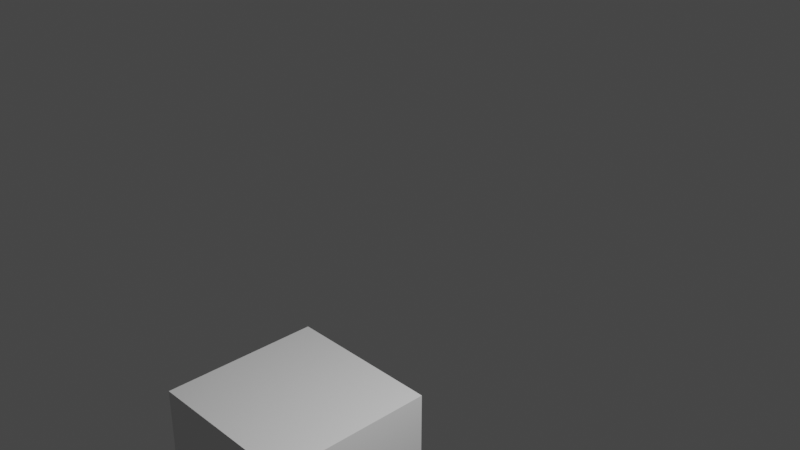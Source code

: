 # Source: experiments.blend  (saved by Blender 2.80.47; exported with 4.5.12 LTS)
import bpy
from mathutils import Matrix  # noqa: F401  (used for matrix-valued properties, if any)

bpy.ops.wm.read_factory_settings(use_empty=True)
scene = bpy.context.scene
scene.name = 'Scene'

# ---- collections
col_collection = bpy.data.collections.new('Collection'); scene.collection.children.link(col_collection)

# ---- world
world_world = bpy.data.worlds.new('World'); scene.world = world_world
world_world.use_nodes = True; world_world.node_tree.nodes.clear()
_N = world_world.node_tree.nodes; _L = world_world.node_tree.links
n0 = _N.new('ShaderNodeOutputWorld'); n0.name = 'World Output'; n0.location = (300, 300)
n1 = _N.new('ShaderNodeBackground'); n1.name = 'Background'; n1.location = (10, 300)
n1.inputs[0].default_value = (0.05088, 0.05088, 0.05088, 1.0)
_L.new(n1.outputs[0], n0.inputs[0])
n0.is_active_output = True
world_world.color = (0.05088, 0.05088, 0.05088)
world_world.use_sun_shadow = False
world_world.sun_shadow_jitter_overblur = 0.0

# ---- cameras
cam_camera = bpy.data.cameras.new('Camera')
cam_camera.clip_end = 100.0
cam_camera.ortho_scale = 7.314
cam_camera.dof.focus_distance = 0.0
cam_camera.dof.aperture_fstop = 128.0

# ---- lights
light_light = bpy.data.lights.new('Light', 'POINT')
light_light.transmission_factor = 0.0
light_light.cutoff_distance = 30.0
light_light.energy = 1000.0
light_light.shadow_buffer_clip_start = 1.001
light_light.shadow_soft_size = 0.1
light_light.shadow_maximum_resolution = 0.006
light_light.use_absolute_resolution = True

# ---- meshes
me_cube = bpy.data.meshes.new('Cube')
me_cube.from_pydata([(-1.0, -1.0, -1.0), (-1.0, -1.0, 1.0), (-1.0, 1.0, -1.0), (-1.0, 1.0, 1.0), (1.0, -1.0, -1.0), (1.0, -1.0, 1.0), (1.0, 1.0, -1.0), (1.0, 1.0, 1.0)], [], [(0, 1, 3, 2), (2, 3, 7, 6), (6, 7, 5, 4), (4, 5, 1, 0), (2, 6, 4, 0), (7, 3, 1, 5)])
_uv = me_cube.uv_layers.new(name='UVMap')
_uv.uv.foreach_set('vector', [0.375, 0.0, 0.625, 0.0, 0.625, 0.25, 0.375, 0.25, 0.375, 0.25, 0.625, 0.25, 0.625, 0.5, 0.375, 0.5, 0.375, 0.5, 0.625, 0.5, 0.625, 0.75, 0.375, 0.75, 0.375, 0.75, 0.625, 0.75, 0.625, 1.0, 0.375, 1.0, 0.125, 0.5, 0.375, 0.5, 0.375, 0.75, 0.125, 0.75, 0.625, 0.5, 0.875, 0.5, 0.875, 0.75, 0.625, 0.75])
me_cube.use_remesh_preserve_volume = False
me_cube.use_remesh_preserve_attributes = False
me_cube.use_mirror_vertex_groups = False
me_cube.update()

# ---- objects
ob_light = bpy.data.objects.new('Light', light_light)
ob_camera = bpy.data.objects.new('Camera', cam_camera)
ob_cube = bpy.data.objects.new('Cube', me_cube)

# ---- transforms, parenting, visibility, modifiers, constraints
ob_light.location = (4.076, 1.005, 5.904)
ob_light.rotation_euler = (0.6503, 0.05522, 1.866)
ob_light.lock_rotations_4d = False
ob_light.empty_display_type = 'ARROWS'
ob_light.color = (0.0, 0.0, 0.0, 0.0)
ob_light.lineart.crease_threshold = 0.0
ob_camera.location = (8.262, -6.179, 8.197)
ob_camera.rotation_euler = (1.109, 0.0, 0.8149)
ob_camera.lock_rotations_4d = False
ob_camera.empty_display_type = 'ARROWS'
ob_camera.color = (0.0, 0.0, 0.0, 0.0)
ob_camera.display_type = 'WIRE'
ob_camera.lineart.crease_threshold = 0.0
ob_cube.location = (0.0, 0.0, 0.0)
ob_cube.lineart.crease_threshold = 0.0

# ---- collection membership
col_collection.objects.link(ob_light)
col_collection.objects.link(ob_camera)
col_collection.objects.link(ob_cube)

# ---- scene / render settings (as saved in the file)
scene.camera = ob_camera
scene.frame_start = 1; scene.frame_end = 250; scene.frame_set(1)
scene.render.engine = 'BLENDER_EEVEE_NEXT'
scene.cycles.use_denoising = False
scene.cycles.samples = 128
scene.cycles.sampling_pattern = 'TABULATED_SOBOL'
scene.cycles.use_adaptive_sampling = False
scene.cycles.use_light_tree = False
scene.view_settings.view_transform = 'Filmic'
bpy.context.view_layer.update()
